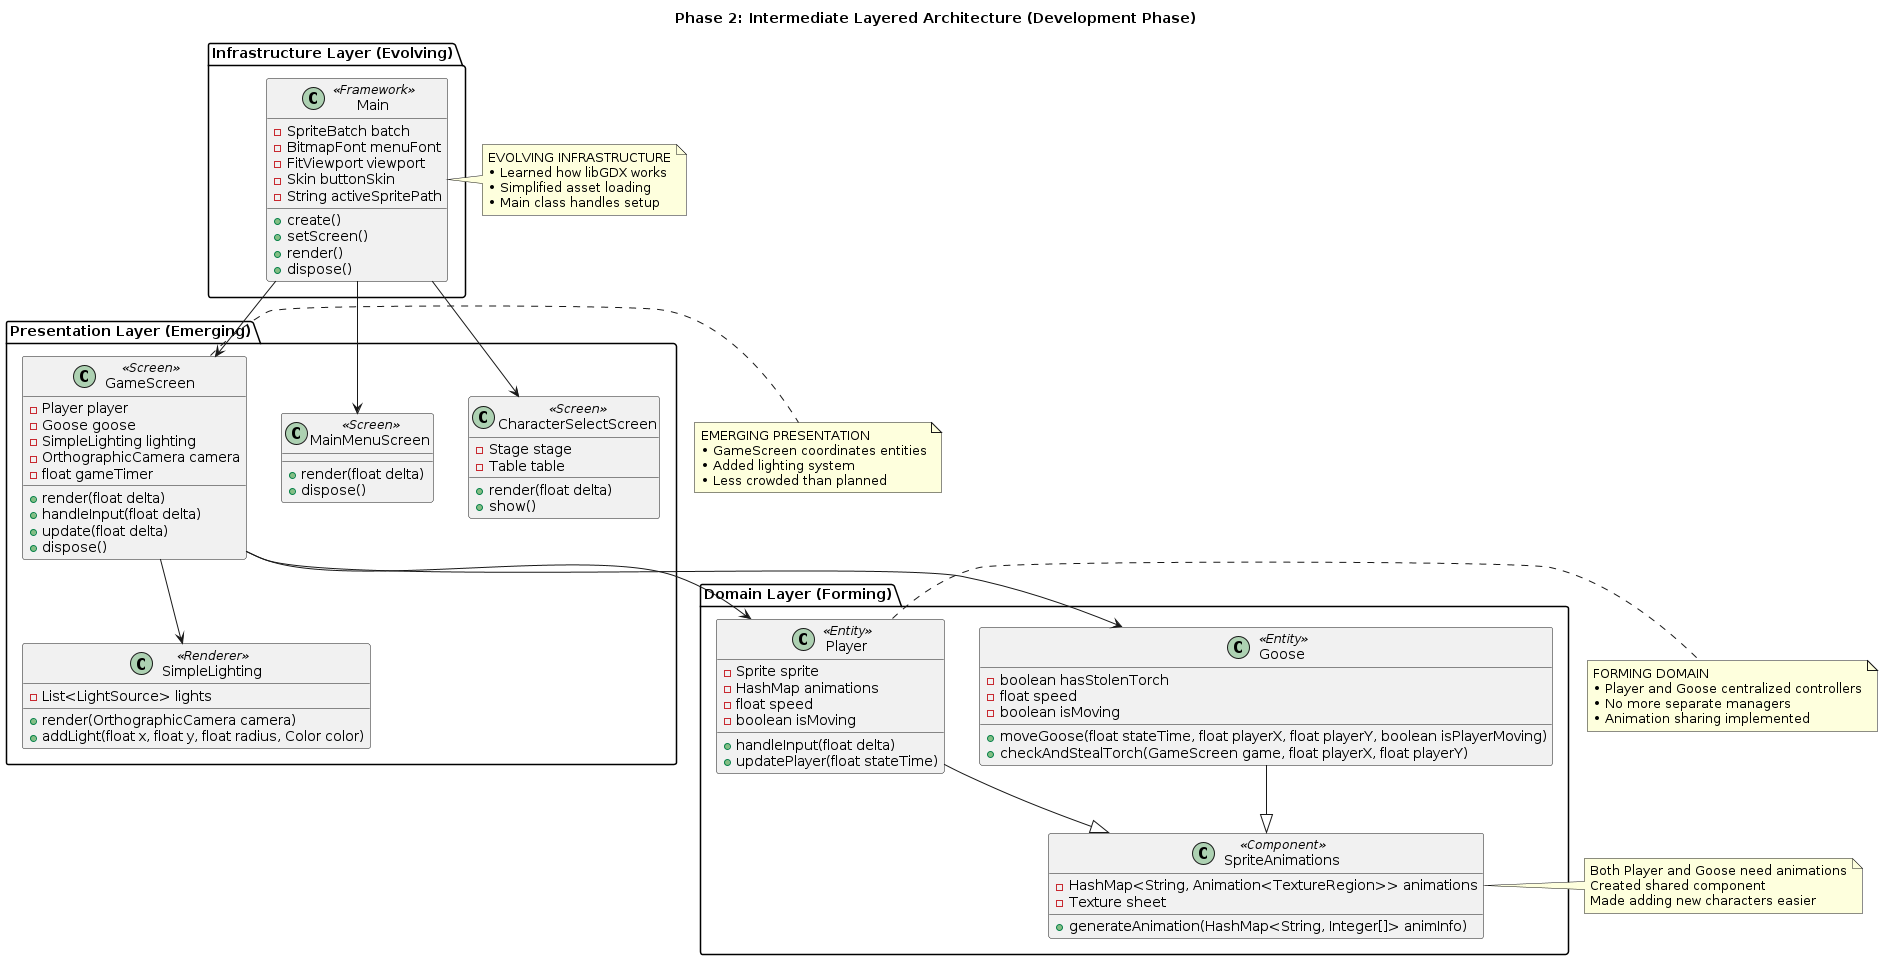

The diagram above was rendered by PlantUML. Its source (embedded in the PNG):
@startuml
title Phase 2: Intermediate Layered Architecture (Development Phase)

package "Infrastructure Layer (Evolving)" {
  class Main <<Framework>> {
    - SpriteBatch batch
    - BitmapFont menuFont
    - FitViewport viewport
    - Skin buttonSkin
    - String activeSpritePath
    + create()
    + setScreen()
    + render()
    + dispose()
  }
}

package "Presentation Layer (Emerging)" {
  class GameScreen <<Screen>> {
    - Player player
    - Goose goose
    - SimpleLighting lighting
    - OrthographicCamera camera
    - float gameTimer
    + render(float delta)
    + handleInput(float delta)
    + update(float delta)
    + dispose()
  }
  
  class MainMenuScreen <<Screen>> {
    + render(float delta)
    + dispose()
  }
  
  class CharacterSelectScreen <<Screen>> {
    - Stage stage
    - Table table
    + render(float delta)
    + show()
  }
  
  class SimpleLighting <<Renderer>> {
    - List<LightSource> lights
    + render(OrthographicCamera camera)
    + addLight(float x, float y, float radius, Color color)
  }
}

package "Domain Layer (Forming)" {
  class Player <<Entity>> {
    - Sprite sprite
    - HashMap animations
    - float speed
    - boolean isMoving
    + handleInput(float delta)
    + updatePlayer(float stateTime)
  }
  
  class Goose <<Entity>> {
    - boolean hasStolenTorch
    - float speed
    - boolean isMoving
    + moveGoose(float stateTime, float playerX, float playerY, boolean isPlayerMoving)
    + checkAndStealTorch(GameScreen game, float playerX, float playerY)
  }
  
  class SpriteAnimations <<Component>> {
    - HashMap<String, Animation<TextureRegion>> animations
    - Texture sheet
    + generateAnimation(HashMap<String, Integer[]> animInfo)
  }
}

' Evolving layer relationships
Main --> GameScreen
Main --> MainMenuScreen
Main --> CharacterSelectScreen

GameScreen --> Player
GameScreen --> Goose
GameScreen --> SimpleLighting

Player --|> SpriteAnimations
Goose --|> SpriteAnimations

note right of Main
  EVOLVING INFRASTRUCTURE
  • Learned how libGDX works
  • Simplified asset loading
  • Main class handles setup
end note

note right of GameScreen
  EMERGING PRESENTATION
  • GameScreen coordinates entities
  • Added lighting system
  • Less crowded than planned
end note

note right of Player
  FORMING DOMAIN
  • Player and Goose centralized controllers
  • No more separate managers
  • Animation sharing implemented
end note

note right of SpriteAnimations
  Both Player and Goose need animations
  Created shared component
  Made adding new characters easier
end note
@enduml